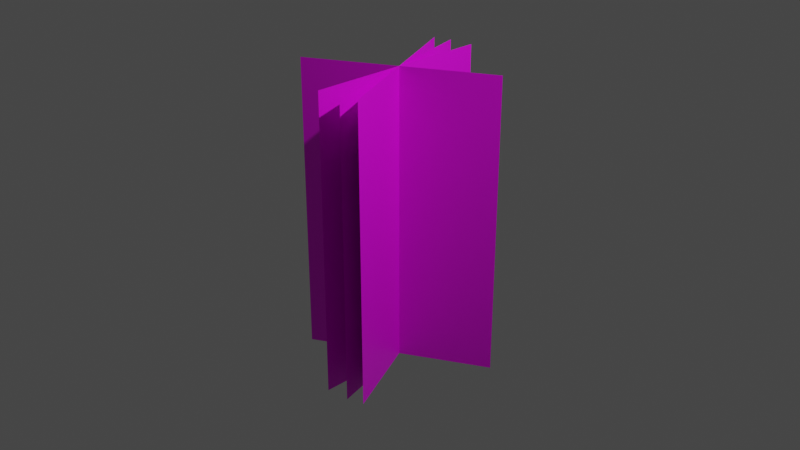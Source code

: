 # Source: wheat.blend  (saved by Blender 3.0.42; exported with 4.5.12 LTS)
import bpy
from mathutils import Matrix  # noqa: F401  (used for matrix-valued properties, if any)

bpy.ops.wm.read_factory_settings(use_empty=True)
scene = bpy.context.scene
scene.name = 'Scene'

# ---- collections
col_collection = bpy.data.collections.new('Collection'); scene.collection.children.link(col_collection)

# ---- images (referenced by path relative to the original .blend; pixels are not part of the script)
import os
ASSET_DIR = os.environ.get("B2B_ASSET_DIR", "")  # directory of the original .blend (textures are referenced by path, not embedded)
HERE = os.path.dirname(os.path.abspath(__file__))  # packed textures are extracted next to this script under _unpacked/

def load_image(name, relpath, width, height, colorspace="sRGB"):
    """Load a texture the original file referenced (path relative to the .blend, or extracted next to this script)."""
    p = next((c for c in (os.path.join(HERE, relpath), os.path.join(ASSET_DIR, relpath)) if relpath and os.path.exists(c)), "")
    if p:
        img = bpy.data.images.load(p, check_existing=True)
        img.name = name
    else:  # same state as the original file: an image datablock whose file is absent (Cycles renders it pink)
        img = bpy.data.images.new(name, width, height)
        img.source = "FILE"
        img.filepath = "//" + (relpath or name)
    img.colorspace_settings.name = colorspace
    return img
img_wheat_png = load_image('wheat.PNG', 'wheat.PNG', 1024, 1024, 'sRGB')

# ---- materials (node trees are filled in below, after node groups)
mat_wheat = bpy.data.materials.new('wheat')
mat_wheat.use_transparent_shadow = False

# ---- material node trees
mat_wheat.use_nodes = True; mat_wheat.node_tree.nodes.clear()
_N = mat_wheat.node_tree.nodes; _L = mat_wheat.node_tree.links
n0 = _N.new('ShaderNodeMapping'); n0.name = 'Mapping'; n0.location = (-693, 199)
n0.width = 240
n1 = _N.new('ShaderNodeTexCoord'); n1.name = 'Texture Coordinate'; n1.location = (-893, 182)
n2 = _N.new('ShaderNodeOutputMaterial'); n2.name = 'Material Output'; n2.location = (550, 290)
n3 = _N.new('ShaderNodeBsdfPrincipled'); n3.name = 'Principled BSDF'; n3.location = (260, 290)
n3.distribution = 'GGX'
n3.subsurface_method = 'RANDOM_WALK_SKIN'
n3.inputs[3].default_value = 1.45
n3.inputs[27].default_value = (0.0, 0.0, 0.0, 1.0)
n3.inputs[28].default_value = 1.0
n4 = _N.new('ShaderNodeTexImage'); n4.name = 'Image Texture'; n4.location = (-402, 152)
n4.image = img_wheat_png
_L.new(n3.outputs[0], n2.inputs[0])
_L.new(n4.outputs[0], n3.inputs[0])
_L.new(n0.outputs[0], n4.inputs[0])
_L.new(n1.outputs[2], n0.inputs[0])
_L.new(n4.outputs[1], n3.inputs[4])
n2.is_active_output = True

# ---- world
world_world = bpy.data.worlds.new('World'); scene.world = world_world
world_world.use_nodes = True; world_world.node_tree.nodes.clear()
_N = world_world.node_tree.nodes; _L = world_world.node_tree.links
n0 = _N.new('ShaderNodeOutputWorld'); n0.name = 'World Output'; n0.location = (300, 300)
n1 = _N.new('ShaderNodeBackground'); n1.name = 'Background'; n1.location = (10, 300)
n1.inputs[0].default_value = (0.05088, 0.05088, 0.05088, 1.0)
_L.new(n1.outputs[0], n0.inputs[0])
n0.is_active_output = True
world_world.color = (0.05088, 0.05088, 0.05088)
world_world.use_sun_shadow = False
world_world.sun_shadow_jitter_overblur = 0.0

# ---- cameras
cam_camera = bpy.data.cameras.new('Camera')
cam_camera.clip_end = 100.0
cam_camera.ortho_scale = 7.314

# ---- lights
light_light = bpy.data.lights.new('Light', 'POINT')
light_light.transmission_factor = 0.0
light_light.energy = 1000.0
light_light.shadow_soft_size = 0.1
light_light.shadow_maximum_resolution = 0.006
light_light.use_absolute_resolution = True

# ---- meshes
me_plane = bpy.data.meshes.new('Plane')
me_plane.from_pydata([(-1.0, -1.0, 0.0), (1.0, -1.0, 0.0), (-1.0, 1.0, 0.0), (1.0, 1.0, 0.0), (1.0, 0.0, 0.0), (-1.0, 0.0, 0.0), (0.3995, -1.0, 0.0), (-0.3995, -1.0, 0.0), (-0.3995, 1.0, 0.0), (0.3995, 1.0, 0.0), (0.3995, 0.0, 0.0), (-0.3995, 0.0, 0.0)], [], [(5, 11, 8, 2), (6, 1, 4, 10), (10, 9, 8, 11), (10, 4, 3, 9), (6, 10, 11, 7), (0, 7, 11, 5)])
_uv = me_plane.uv_layers.new(name='UVMap')
_uv.uv.foreach_set('vector', [0.5, 1.0, 0.5, 0.6998, 1.0, 0.6998, 1.0, 1.0, 5.96e-08, 0.3002, 5.96e-08, 0.0, 0.5, 1.192e-07, 0.5, 0.3002, 0.5, 0.3002, 1.0, 0.3002, 1.0, 0.6998, 0.5, 0.6998, 0.5, 0.3002, 0.5, 1.192e-07, 1.0, 1.788e-07, 1.0, 0.3002, 5.96e-08, 0.3002, 0.5, 0.3002, 0.5, 0.6998, 0.0, 0.6998, 5.96e-08, 1.0, 0.0, 0.6998, 0.5, 0.6998, 0.5, 1.0])
me_plane.materials.append(mat_wheat)
me_plane.use_remesh_fix_poles = True
me_plane.use_remesh_preserve_attributes = False
me_plane.update()
me_plane_001 = bpy.data.meshes.new('Plane.001')
me_plane_001.from_pydata([(-1.0, -1.0, 0.0), (1.0, -1.0, 0.0), (-1.0, 1.0, 0.0), (1.0, 1.0, 0.0), (1.0, 0.0, 0.0), (-1.0, 0.0, 0.0), (0.3995, -1.0, 0.0), (-0.3995, -1.0, 0.0), (-0.3995, 1.0, 0.0), (0.3995, 1.0, 0.0), (0.3995, 0.0, 0.0), (-0.3995, 0.0, 0.0)], [], [(5, 11, 8, 2), (6, 1, 4, 10), (10, 9, 8, 11), (10, 4, 3, 9), (6, 10, 11, 7), (0, 7, 11, 5)])
_uv = me_plane_001.uv_layers.new(name='UVMap')
_uv.uv.foreach_set('vector', [0.5, 1.0, 0.5, 0.6998, 1.0, 0.6998, 1.0, 1.0, 5.96e-08, 0.3002, 5.96e-08, 0.0, 0.5, 1.192e-07, 0.5, 0.3002, 0.5, 0.3002, 1.0, 0.3002, 1.0, 0.6998, 0.5, 0.6998, 0.5, 0.3002, 0.5, 1.192e-07, 1.0, 1.788e-07, 1.0, 0.3002, 5.96e-08, 0.3002, 0.5, 0.3002, 0.5, 0.6998, 0.0, 0.6998, 5.96e-08, 1.0, 0.0, 0.6998, 0.5, 0.6998, 0.5, 1.0])
me_plane_001.materials.append(mat_wheat)
me_plane_001.use_remesh_fix_poles = True
me_plane_001.use_remesh_preserve_attributes = False
me_plane_001.update()
me_plane_002 = bpy.data.meshes.new('Plane.002')
me_plane_002.from_pydata([(-1.0, -1.0, 0.0), (1.0, -1.0, 0.0), (-1.0, 1.0, 0.0), (1.0, 1.0, 0.0), (1.0, 0.0, 0.0), (-1.0, 0.0, 0.0), (0.3995, -1.0, 0.0), (-0.3995, -1.0, 0.0), (-0.3995, 1.0, 0.0), (0.3995, 1.0, 0.0), (0.3995, 0.0, 0.0), (-0.3995, 0.0, 0.0)], [], [(5, 11, 8, 2), (6, 1, 4, 10), (10, 9, 8, 11), (10, 4, 3, 9), (6, 10, 11, 7), (0, 7, 11, 5)])
_uv = me_plane_002.uv_layers.new(name='UVMap')
_uv.uv.foreach_set('vector', [0.5, 1.0, 0.5, 0.6998, 1.0, 0.6998, 1.0, 1.0, 5.96e-08, 0.3002, 5.96e-08, 0.0, 0.5, 1.192e-07, 0.5, 0.3002, 0.5, 0.3002, 1.0, 0.3002, 1.0, 0.6998, 0.5, 0.6998, 0.5, 0.3002, 0.5, 1.192e-07, 1.0, 1.788e-07, 1.0, 0.3002, 5.96e-08, 0.3002, 0.5, 0.3002, 0.5, 0.6998, 0.0, 0.6998, 5.96e-08, 1.0, 0.0, 0.6998, 0.5, 0.6998, 0.5, 1.0])
me_plane_002.materials.append(mat_wheat)
me_plane_002.use_remesh_fix_poles = True
me_plane_002.use_remesh_preserve_attributes = False
me_plane_002.update()
me_plane_003 = bpy.data.meshes.new('Plane.003')
me_plane_003.from_pydata([(-1.0, -1.0, 0.0), (1.0, -1.0, 0.0), (-1.0, 1.0, 0.0), (1.0, 1.0, 0.0), (1.0, 0.0, 0.0), (-1.0, 0.0, 0.0), (0.3995, -1.0, 0.0), (-0.3995, -1.0, 0.0), (-0.3995, 1.0, 0.0), (0.3995, 1.0, 0.0), (0.3995, 0.0, 0.0), (-0.3995, 0.0, 0.0)], [], [(5, 11, 8, 2), (6, 1, 4, 10), (10, 9, 8, 11), (10, 4, 3, 9), (6, 10, 11, 7), (0, 7, 11, 5)])
_uv = me_plane_003.uv_layers.new(name='UVMap')
_uv.uv.foreach_set('vector', [0.5, 1.0, 0.5, 0.6998, 1.0, 0.6998, 1.0, 1.0, 5.96e-08, 0.3002, 5.96e-08, 0.0, 0.5, 1.192e-07, 0.5, 0.3002, 0.5, 0.3002, 1.0, 0.3002, 1.0, 0.6998, 0.5, 0.6998, 0.5, 0.3002, 0.5, 1.192e-07, 1.0, 1.788e-07, 1.0, 0.3002, 5.96e-08, 0.3002, 0.5, 0.3002, 0.5, 0.6998, 0.0, 0.6998, 5.96e-08, 1.0, 0.0, 0.6998, 0.5, 0.6998, 0.5, 1.0])
me_plane_003.materials.append(mat_wheat)
me_plane_003.use_remesh_fix_poles = True
me_plane_003.use_remesh_preserve_attributes = False
me_plane_003.update()

# ---- objects
ob_light = bpy.data.objects.new('Light', light_light)
ob_camera = bpy.data.objects.new('Camera', cam_camera)
ob_plane = bpy.data.objects.new('Plane', me_plane)
ob_plane_001 = bpy.data.objects.new('Plane.001', me_plane_001)
ob_plane_002 = bpy.data.objects.new('Plane.002', me_plane_002)
ob_plane_003 = bpy.data.objects.new('Plane.003', me_plane_003)

# ---- transforms, parenting, visibility, modifiers, constraints
ob_light.location = (4.076, 1.005, 5.904)
ob_light.rotation_euler = (0.6503, 0.05522, 1.866)
ob_light.lock_rotations_4d = False
ob_light.empty_display_type = 'ARROWS'
ob_light.color = (0.0, 0.0, 0.0, 0.0)
ob_light.lineart.crease_threshold = 0.0
ob_camera.location = (7.359, -6.926, 4.958)
ob_camera.rotation_euler = (1.109, 0.0, 0.8149)
ob_camera.lock_rotations_4d = False
ob_camera.empty_display_type = 'ARROWS'
ob_camera.color = (0.0, 0.0, 0.0, 0.0)
ob_camera.display_type = 'WIRE'
ob_camera.lineart.crease_threshold = 0.0
ob_plane.location = (0.0, 0.0, 0.0)
ob_plane.rotation_euler = (-0.006687, 1.571, 0.0)
ob_plane.scale = (1.614, 1.0, 1.0)
ob_plane_001.location = (0.0, 0.0, 0.0)
ob_plane_001.rotation_euler = (-2.101, 1.571, 0.0)
ob_plane_001.scale = (1.614, 1.0, 1.0)
ob_plane_002.location = (0.0, 0.0, 0.0)
ob_plane_002.rotation_euler = (-0.2622, 1.571, 0.0)
ob_plane_002.scale = (1.614, 1.0, 1.0)
ob_plane_003.location = (0.0, 0.0, 0.0)
ob_plane_003.rotation_euler = (-3.588, 1.571, 0.0)
ob_plane_003.scale = (1.614, 1.0, 1.0)

# ---- collection membership
col_collection.objects.link(ob_light)
col_collection.objects.link(ob_camera)
col_collection.objects.link(ob_plane)
col_collection.objects.link(ob_plane_001)
col_collection.objects.link(ob_plane_002)
col_collection.objects.link(ob_plane_003)

# ---- scene / render settings (as saved in the file)
scene.camera = ob_camera
scene.frame_start = 1; scene.frame_end = 250; scene.frame_set(1)
scene.render.engine = 'BLENDER_EEVEE_NEXT'
scene.cycles.sampling_pattern = 'TABULATED_SOBOL'
scene.cycles.use_light_tree = False
scene.eevee.use_gtao = True
scene.view_settings.view_transform = 'Filmic'
bpy.context.view_layer.update()

